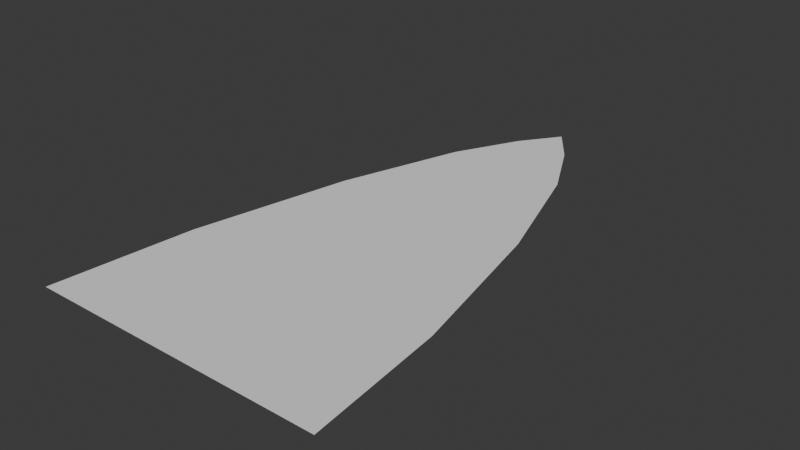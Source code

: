 # Source: GrassBladeOpaque.blend  (saved by Blender 4.3.34; exported with 4.5.12 LTS)
import bpy
from mathutils import Matrix  # noqa: F401  (used for matrix-valued properties, if any)

bpy.ops.wm.read_factory_settings(use_empty=True)
scene = bpy.context.scene
scene.name = 'Scene'

# ---- collections
col_collection = bpy.data.collections.new('Collection'); scene.collection.children.link(col_collection)

# ---- world
world_world = bpy.data.worlds.new('World'); scene.world = world_world
world_world.use_nodes = True; world_world.node_tree.nodes.clear()
_N = world_world.node_tree.nodes; _L = world_world.node_tree.links
n0 = _N.new('ShaderNodeOutputWorld'); n0.name = 'World Output'; n0.location = (300, 300)
n1 = _N.new('ShaderNodeBackground'); n1.name = 'Background'; n1.location = (10, 300)
n1.inputs[0].default_value = (0.05088, 0.05088, 0.05088, 1.0)
_L.new(n1.outputs[0], n0.inputs[0])
n0.is_active_output = True
world_world.color = (0.05088, 0.05088, 0.05088)
world_world.sun_shadow_jitter_overblur = 0.0

# ---- meshes
me_cube_001 = bpy.data.meshes.new('Cube.001')
me_cube_001.from_pydata([(-0.2361, 0.2466, 0.0), (-0.1774, 0.5302, 0.0), (-0.1077, 0.7483, 0.0), (-0.04941, 0.8625, 0.0), (0.0, 0.9307, 0.0), (0.2613, -0.002538, 0.0), (-0.2613, -0.002538, 0.0), (0.2361, 0.2466, 0.0), (0.1774, 0.5302, 0.0), (0.1077, 0.7483, 0.0), (0.04941, 0.8625, 0.0)], [], [(2, 3, 10, 9), (6, 0, 7, 5), (3, 4, 10), (1, 2, 9, 8), (0, 1, 8, 7)])
_uv = me_cube_001.uv_layers.new(name='UVMap')
_uv.uv.foreach_set('vector', [0.3818, 0.837, 0.4467, 0.9643, 0.5569, 0.9643, 0.6219, 0.837, 0.2106, 0.0002172, 0.2387, 0.2779, 0.765, 0.2779, 0.793, 0.0002172, 0.4467, 0.9643, 0.5018, 0.9998, 0.5569, 0.9643, 0.3041, 0.594, 0.3818, 0.837, 0.6219, 0.837, 0.6996, 0.594, 0.2387, 0.2779, 0.3041, 0.594, 0.6996, 0.594, 0.765, 0.2779])
me_cube_001.update()
me_cube_001.normals_split_custom_set([tuple(v) for v in zip(*[iter([0.0, 0.0, -1.0, 0.0, 0.0, -1.0, 0.0, 0.0, -1.0, 0.0, 0.0, -1.0, 0.0, 0.0, -1.0, 0.0, 0.0, -1.0, 0.0, 0.0, -1.0, 0.0, 0.0, -1.0, 0.0, 0.0, -1.0, 0.0, 0.0, -1.0, 0.0, 0.0, -1.0, 0.0, 0.0, -1.0, 0.0, 0.0, -1.0, 0.0, 0.0, -1.0, 0.0, 0.0, -1.0, 0.0, 0.0, -1.0, 0.0, 0.0, -1.0, 0.0, 0.0, -1.0, 0.0, 0.0, -1.0])] * 3)])

# ---- objects
ob_grassblade = bpy.data.objects.new('GrassBlade', me_cube_001)

# ---- transforms, parenting, visibility, modifiers, constraints
ob_grassblade.location = (0.0, 0.0, 0.0)

# ---- collection membership
col_collection.objects.link(ob_grassblade)

# ---- scene / render settings (as saved in the file)
scene.frame_start = 1; scene.frame_end = 250; scene.frame_set(0)
scene.render.engine = 'BLENDER_EEVEE_NEXT'
bpy.context.view_layer.update()

# ---- added for rendering (the .blend has no active camera and no usable light): camera, sun
cam_auto = bpy.data.cameras.new('AutoCamera')
cam_auto.lens = 50.0
cam_auto.sensor_width = 36.0
cam_auto.clip_end = 1000.0
ob_auto_camera = bpy.data.objects.new('AutoCamera', cam_auto)
scene.collection.objects.link(ob_auto_camera)
ob_auto_camera.location = (0.989637, -0.723473, 0.791709)
ob_auto_camera.rotation_euler = (1.09748, -7.21219e-08, 0.694738)
scene.camera = ob_auto_camera
light_auto_sun = bpy.data.lights.new('AutoSun', 'SUN')
light_auto_sun.energy = 3.0
light_auto_sun.angle = 0.0523599
ob_auto_sun = bpy.data.objects.new('AutoSun', light_auto_sun)
scene.collection.objects.link(ob_auto_sun)
ob_auto_sun.rotation_euler = (0.872665, 0.174533, 0.523599)
bpy.context.view_layer.update()
